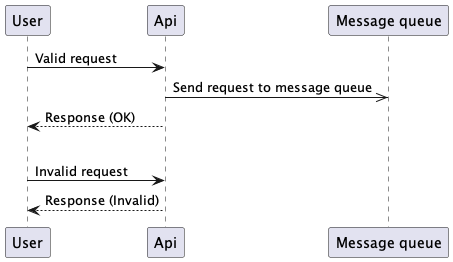

The diagram above was rendered by PlantUML. Its source (embedded in the PNG):
@startuml
Participant User
Participant Api
Participant "Message queue"

User -> Api: Valid request
Api ->> "Message queue": Send request to message queue
Api --> User: Response (OK)
|||
User -> Api: Invalid request
Api --> User: Response (Invalid)

@enduml